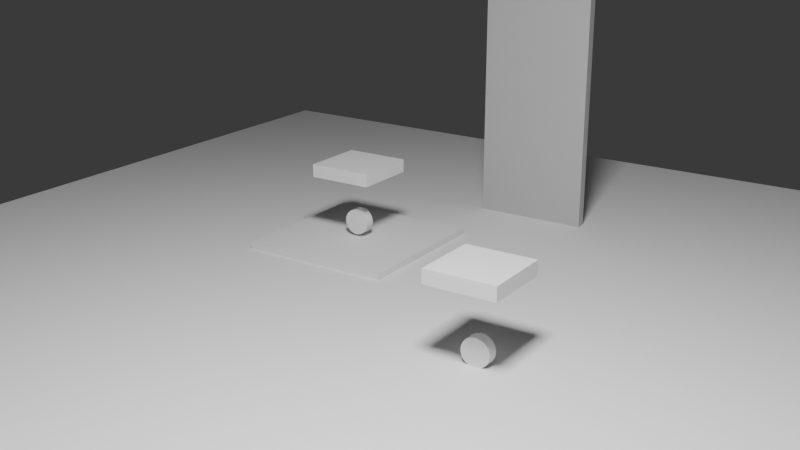# Source: material_state_probe.blend  (saved by Blender 5.2.45; exported with 4.5.12 LTS)
import bpy
from mathutils import Matrix  # noqa: F401  (used for matrix-valued properties, if any)

bpy.ops.wm.read_factory_settings(use_empty=True)
scene = bpy.context.scene
scene.name = 'Scene'

# ---- collections
col_collection = bpy.data.collections.new('Collection'); scene.collection.children.link(col_collection)

# ---- materials (node trees are filled in below, after node groups)
mat_extraction_fixture = bpy.data.materials.new('Extraction fixture')

# ---- material node trees
mat_extraction_fixture.use_nodes = True; mat_extraction_fixture.node_tree.nodes.clear()
_N = mat_extraction_fixture.node_tree.nodes; _L = mat_extraction_fixture.node_tree.links
n0 = _N.new('ShaderNodeBsdfPrincipled'); n0.name = 'Principled BSDF'; n0.location = (-200, 100)
n0.inputs[10].default_value = 0.005
n1 = _N.new('ShaderNodeOutputMaterial'); n1.name = 'Material Output'; n1.location = (200, 100)
n2 = _N.new('ShaderNodeMapping'); n2.name = 'Mapping'; n2.location = (0, 0)
n2.inputs[3].default_value = (2.0, 1.0, 0.5)
n3 = _N.new('ShaderNodeTexNoise'); n3.name = 'Noise Texture'; n3.location = (0, 0)
n3.width = 160
n3.inputs[2].default_value = 3.5
n4 = _N.new('ShaderNodeValToRGB'); n4.name = 'Color Ramp'; n4.location = (0, 0)
while len(n4.color_ramp.elements) > 1: n4.color_ramp.elements.remove(n4.color_ramp.elements[-1])
n4.color_ramp.elements[0].position = 0.1; n4.color_ramp.elements[0].color = (0.0, 0.0, 0.0, 1.0)
_e = n4.color_ramp.elements.new(0.9); _e.color = (1.0, 1.0, 1.0, 1.0)
_L.new(n0.outputs[0], n1.inputs[0])
_L.new(n2.outputs[0], n3.inputs[0])
_L.new(n3.outputs[0], n4.inputs[0])
_L.new(n4.outputs[0], n0.inputs[0])
n1.is_active_output = True

# ---- world
world_probe_world = bpy.data.worlds.new('Probe World'); scene.world = world_probe_world
world_probe_world.use_nodes = True; world_probe_world.node_tree.nodes.clear()
_N = world_probe_world.node_tree.nodes; _L = world_probe_world.node_tree.links
n0 = _N.new('ShaderNodeBackground'); n0.name = 'Background'; n0.location = (-200, 100)
n0.inputs[0].default_value = (0.05, 0.05, 0.05, 1.0)
n1 = _N.new('ShaderNodeOutputWorld'); n1.name = 'World Output'; n1.location = (200, 100)
_L.new(n0.outputs[0], n1.inputs[0])
n1.is_active_output = True
world_probe_world.color = (0.2, 0.2, 0.2)

# ---- cameras
cam_camera_001 = bpy.data.cameras.new('Camera.001')

# ---- lights
light_area = bpy.data.lights.new('Area', 'AREA')
light_area.energy = 500.0
light_area.size = 1.0
light_area.size_y = 1.0

# ---- meshes
me_cube_001 = bpy.data.meshes.new('Cube.001')
me_cube_001.from_pydata([(-4.0, -4.0, -0.05), (-4.0, -4.0, 0.05), (-4.0, 4.0, -0.05), (-4.0, 4.0, 0.05), (4.0, -4.0, -0.05), (4.0, -4.0, 0.05), (4.0, 4.0, -0.05), (4.0, 4.0, 0.05)], [], [(0, 1, 3, 2), (2, 3, 7, 6), (6, 7, 5, 4), (4, 5, 1, 0), (2, 6, 4, 0), (7, 3, 1, 5)])
_uv = me_cube_001.uv_layers.new(name='UVMap')
_uv.uv.foreach_set('vector', [0.375, 0.0, 0.625, 0.0, 0.625, 0.25, 0.375, 0.25, 0.375, 0.25, 0.625, 0.25, 0.625, 0.5, 0.375, 0.5, 0.375, 0.5, 0.625, 0.5, 0.625, 0.75, 0.375, 0.75, 0.375, 0.75, 0.625, 0.75, 0.625, 1.0, 0.375, 1.0, 0.125, 0.5, 0.375, 0.5, 0.375, 0.75, 0.125, 0.75, 0.625, 0.5, 0.875, 0.5, 0.875, 0.75, 0.625, 0.75])
me_cube_001.update()
me_cube_002 = bpy.data.meshes.new('Cube.002')
me_cube_002.from_pydata([(-0.6, -0.6, -0.025), (-0.6, -0.6, 0.025), (-0.6, 0.6, -0.025), (-0.6, 0.6, 0.025), (0.6, -0.6, -0.025), (0.6, -0.6, 0.025), (0.6, 0.6, -0.025), (0.6, 0.6, 0.025)], [], [(0, 1, 3, 2), (2, 3, 7, 6), (6, 7, 5, 4), (4, 5, 1, 0), (2, 6, 4, 0), (7, 3, 1, 5)])
_uv = me_cube_002.uv_layers.new(name='UVMap')
_uv.uv.foreach_set('vector', [0.375, 0.0, 0.625, 0.0, 0.625, 0.25, 0.375, 0.25, 0.375, 0.25, 0.625, 0.25, 0.625, 0.5, 0.375, 0.5, 0.375, 0.5, 0.625, 0.5, 0.625, 0.75, 0.375, 0.75, 0.375, 0.75, 0.625, 0.75, 0.625, 1.0, 0.375, 1.0, 0.125, 0.5, 0.375, 0.5, 0.375, 0.75, 0.125, 0.75, 0.625, 0.5, 0.875, 0.5, 0.875, 0.75, 0.625, 0.75])
me_cube_002.update()
me_cylinder = bpy.data.meshes.new('Cylinder')
me_cylinder.from_pydata([(0.0, 0.1, -0.04), (0.0, 0.1, 0.04), (0.01951, 0.09808, -0.04), (0.01951, 0.09808, 0.04), (0.03827, 0.09239, -0.04), (0.03827, 0.09239, 0.04), (0.05556, 0.08315, -0.04), (0.05556, 0.08315, 0.04), (0.07071, 0.07071, -0.04), (0.07071, 0.07071, 0.04), (0.08315, 0.05556, -0.04), (0.08315, 0.05556, 0.04), (0.09239, 0.03827, -0.04), (0.09239, 0.03827, 0.04), (0.09808, 0.01951, -0.04), (0.09808, 0.01951, 0.04), (0.1, 0.0, -0.04), (0.1, 0.0, 0.04), (0.09808, -0.01951, -0.04), (0.09808, -0.01951, 0.04), (0.09239, -0.03827, -0.04), (0.09239, -0.03827, 0.04), (0.08315, -0.05556, -0.04), (0.08315, -0.05556, 0.04), (0.07071, -0.07071, -0.04), (0.07071, -0.07071, 0.04), (0.05556, -0.08315, -0.04), (0.05556, -0.08315, 0.04), (0.03827, -0.09239, -0.04), (0.03827, -0.09239, 0.04), (0.01951, -0.09808, -0.04), (0.01951, -0.09808, 0.04), (0.0, -0.1, -0.04), (0.0, -0.1, 0.04), (-0.01951, -0.09808, -0.04), (-0.01951, -0.09808, 0.04), (-0.03827, -0.09239, -0.04), (-0.03827, -0.09239, 0.04), (-0.05556, -0.08315, -0.04), (-0.05556, -0.08315, 0.04), (-0.07071, -0.07071, -0.04), (-0.07071, -0.07071, 0.04), (-0.08315, -0.05556, -0.04), (-0.08315, -0.05556, 0.04), (-0.09239, -0.03827, -0.04), (-0.09239, -0.03827, 0.04), (-0.09808, -0.01951, -0.04), (-0.09808, -0.01951, 0.04), (-0.1, 0.0, -0.04), (-0.1, 0.0, 0.04), (-0.09808, 0.01951, -0.04), (-0.09808, 0.01951, 0.04), (-0.09239, 0.03827, -0.04), (-0.09239, 0.03827, 0.04), (-0.08315, 0.05556, -0.04), (-0.08315, 0.05556, 0.04), (-0.07071, 0.07071, -0.04), (-0.07071, 0.07071, 0.04), (-0.05556, 0.08315, -0.04), (-0.05556, 0.08315, 0.04), (-0.03827, 0.09239, -0.04), (-0.03827, 0.09239, 0.04), (-0.01951, 0.09808, -0.04), (-0.01951, 0.09808, 0.04)], [], [(0, 1, 3, 2), (2, 3, 5, 4), (4, 5, 7, 6), (6, 7, 9, 8), (8, 9, 11, 10), (10, 11, 13, 12), (12, 13, 15, 14), (14, 15, 17, 16), (16, 17, 19, 18), (18, 19, 21, 20), (20, 21, 23, 22), (22, 23, 25, 24), (24, 25, 27, 26), (26, 27, 29, 28), (28, 29, 31, 30), (30, 31, 33, 32), (32, 33, 35, 34), (34, 35, 37, 36), (36, 37, 39, 38), (38, 39, 41, 40), (40, 41, 43, 42), (42, 43, 45, 44), (44, 45, 47, 46), (46, 47, 49, 48), (48, 49, 51, 50), (50, 51, 53, 52), (52, 53, 55, 54), (54, 55, 57, 56), (56, 57, 59, 58), (58, 59, 61, 60), (3, 1, 63, 61, 59, 57, 55, 53, 51, 49, 47, 45, 43, 41, 39, 37, 35, 33, 31, 29, 27, 25, 23, 21, 19, 17, 15, 13, 11, 9, 7, 5), (60, 61, 63, 62), (62, 63, 1, 0), (0, 2, 4, 6, 8, 10, 12, 14, 16, 18, 20, 22, 24, 26, 28, 30, 32, 34, 36, 38, 40, 42, 44, 46, 48, 50, 52, 54, 56, 58, 60, 62)])
_uv = me_cylinder.uv_layers.new(name='UVMap')
_uv.uv.foreach_set('vector', [1.0, 0.5, 1.0, 1.0, 0.9688, 1.0, 0.9688, 0.5, 0.9688, 0.5, 0.9688, 1.0, 0.9375, 1.0, 0.9375, 0.5, 0.9375, 0.5, 0.9375, 1.0, 0.9062, 1.0, 0.9062, 0.5, 0.9062, 0.5, 0.9062, 1.0, 0.875, 1.0, 0.875, 0.5, 0.875, 0.5, 0.875, 1.0, 0.8438, 1.0, 0.8438, 0.5, 0.8438, 0.5, 0.8438, 1.0, 0.8125, 1.0, 0.8125, 0.5, 0.8125, 0.5, 0.8125, 1.0, 0.7812, 1.0, 0.7812, 0.5, 0.7812, 0.5, 0.7812, 1.0, 0.75, 1.0, 0.75, 0.5, 0.75, 0.5, 0.75, 1.0, 0.7188, 1.0, 0.7188, 0.5, 0.7188, 0.5, 0.7188, 1.0, 0.6875, 1.0, 0.6875, 0.5, 0.6875, 0.5, 0.6875, 1.0, 0.6562, 1.0, 0.6562, 0.5, 0.6562, 0.5, 0.6562, 1.0, 0.625, 1.0, 0.625, 0.5, 0.625, 0.5, 0.625, 1.0, 0.5938, 1.0, 0.5938, 0.5, 0.5938, 0.5, 0.5938, 1.0, 0.5625, 1.0, 0.5625, 0.5, 0.5625, 0.5, 0.5625, 1.0, 0.5312, 1.0, 0.5312, 0.5, 0.5312, 0.5, 0.5312, 1.0, 0.5, 1.0, 0.5, 0.5, 0.5, 0.5, 0.5, 1.0, 0.4688, 1.0, 0.4688, 0.5, 0.4688, 0.5, 0.4688, 1.0, 0.4375, 1.0, 0.4375, 0.5, 0.4375, 0.5, 0.4375, 1.0, 0.4062, 1.0, 0.4062, 0.5, 0.4062, 0.5, 0.4062, 1.0, 0.375, 1.0, 0.375, 0.5, 0.375, 0.5, 0.375, 1.0, 0.3438, 1.0, 0.3438, 0.5, 0.3438, 0.5, 0.3438, 1.0, 0.3125, 1.0, 0.3125, 0.5, 0.3125, 0.5, 0.3125, 1.0, 0.2812, 1.0, 0.2812, 0.5, 0.2812, 0.5, 0.2812, 1.0, 0.25, 1.0, 0.25, 0.5, 0.25, 0.5, 0.25, 1.0, 0.2188, 1.0, 0.2188, 0.5, 0.2188, 0.5, 0.2188, 1.0, 0.1875, 1.0, 0.1875, 0.5, 0.1875, 0.5, 0.1875, 1.0, 0.1562, 1.0, 0.1562, 0.5, 0.1562, 0.5, 0.1562, 1.0, 0.125, 1.0, 0.125, 0.5, 0.125, 0.5, 0.125, 1.0, 0.09375, 1.0, 0.09375, 0.5, 0.09375, 0.5, 0.09375, 1.0, 0.0625, 1.0, 0.0625, 0.5, 0.2968, 0.4854, 0.25, 0.49, 0.2032, 0.4854, 0.1582, 0.4717, 0.1167, 0.4496, 0.08029, 0.4197, 0.05045, 0.3833, 0.02827, 0.3418, 0.01461, 0.2968, 0.01, 0.25, 0.01461, 0.2032, 0.02827, 0.1582, 0.05045, 0.1167, 0.08029, 0.08029, 0.1167, 0.05045, 0.1582, 0.02827, 0.2032, 0.01461, 0.25, 0.01, 0.2968, 0.01461, 0.3418, 0.02827, 0.3833, 0.05045, 0.4197, 0.08029, 0.4496, 0.1167, 0.4717, 0.1582, 0.4854, 0.2032, 0.49, 0.25, 0.4854, 0.2968, 0.4717, 0.3418, 0.4496, 0.3833, 0.4197, 0.4197, 0.3833, 0.4496, 0.3418, 0.4717, 0.0625, 0.5, 0.0625, 1.0, 0.03125, 1.0, 0.03125, 0.5, 0.03125, 0.5, 0.03125, 1.0, 0.0, 1.0, 0.0, 0.5, 0.75, 0.49, 0.7968, 0.4854, 0.8418, 0.4717, 0.8833, 0.4496, 0.9197, 0.4197, 0.9496, 0.3833, 0.9717, 0.3418, 0.9854, 0.2968, 0.99, 0.25, 0.9854, 0.2032, 0.9717, 0.1582, 0.9496, 0.1167, 0.9197, 0.08029, 0.8833, 0.05045, 0.8418, 0.02827, 0.7968, 0.01461, 0.75, 0.01, 0.7032, 0.01461, 0.6582, 0.02827, 0.6167, 0.05045, 0.5803, 0.08029, 0.5504, 0.1167, 0.5283, 0.1582, 0.5146, 0.2032, 0.51, 0.25, 0.5146, 0.2968, 0.5283, 0.3418, 0.5504, 0.3833, 0.5803, 0.4197, 0.6167, 0.4496, 0.6582, 0.4717, 0.7032, 0.4854])
me_cylinder.update()
me_cube_003 = bpy.data.meshes.new('Cube.003')
me_cube_003.from_pydata([(-0.25, -0.25, -0.05), (-0.25, -0.25, 0.05), (-0.25, 0.25, -0.05), (-0.25, 0.25, 0.05), (0.25, -0.25, -0.05), (0.25, -0.25, 0.05), (0.25, 0.25, -0.05), (0.25, 0.25, 0.05)], [], [(0, 1, 3, 2), (2, 3, 7, 6), (6, 7, 5, 4), (4, 5, 1, 0), (2, 6, 4, 0), (7, 3, 1, 5)])
_uv = me_cube_003.uv_layers.new(name='UVMap')
_uv.uv.foreach_set('vector', [0.375, 0.0, 0.625, 0.0, 0.625, 0.25, 0.375, 0.25, 0.375, 0.25, 0.625, 0.25, 0.625, 0.5, 0.375, 0.5, 0.375, 0.5, 0.625, 0.5, 0.625, 0.75, 0.375, 0.75, 0.375, 0.75, 0.625, 0.75, 0.625, 1.0, 0.375, 1.0, 0.125, 0.5, 0.375, 0.5, 0.375, 0.75, 0.125, 0.75, 0.625, 0.5, 0.875, 0.5, 0.875, 0.75, 0.625, 0.75])
me_cube_003.update()
me_cylinder_001 = bpy.data.meshes.new('Cylinder.001')
me_cylinder_001.from_pydata([(0.0, 0.1, -0.04), (0.0, 0.1, 0.04), (0.01951, 0.09808, -0.04), (0.01951, 0.09808, 0.04), (0.03827, 0.09239, -0.04), (0.03827, 0.09239, 0.04), (0.05556, 0.08315, -0.04), (0.05556, 0.08315, 0.04), (0.07071, 0.07071, -0.04), (0.07071, 0.07071, 0.04), (0.08315, 0.05556, -0.04), (0.08315, 0.05556, 0.04), (0.09239, 0.03827, -0.04), (0.09239, 0.03827, 0.04), (0.09808, 0.01951, -0.04), (0.09808, 0.01951, 0.04), (0.1, 0.0, -0.04), (0.1, 0.0, 0.04), (0.09808, -0.01951, -0.04), (0.09808, -0.01951, 0.04), (0.09239, -0.03827, -0.04), (0.09239, -0.03827, 0.04), (0.08315, -0.05556, -0.04), (0.08315, -0.05556, 0.04), (0.07071, -0.07071, -0.04), (0.07071, -0.07071, 0.04), (0.05556, -0.08315, -0.04), (0.05556, -0.08315, 0.04), (0.03827, -0.09239, -0.04), (0.03827, -0.09239, 0.04), (0.01951, -0.09808, -0.04), (0.01951, -0.09808, 0.04), (0.0, -0.1, -0.04), (0.0, -0.1, 0.04), (-0.01951, -0.09808, -0.04), (-0.01951, -0.09808, 0.04), (-0.03827, -0.09239, -0.04), (-0.03827, -0.09239, 0.04), (-0.05556, -0.08315, -0.04), (-0.05556, -0.08315, 0.04), (-0.07071, -0.07071, -0.04), (-0.07071, -0.07071, 0.04), (-0.08315, -0.05556, -0.04), (-0.08315, -0.05556, 0.04), (-0.09239, -0.03827, -0.04), (-0.09239, -0.03827, 0.04), (-0.09808, -0.01951, -0.04), (-0.09808, -0.01951, 0.04), (-0.1, 0.0, -0.04), (-0.1, 0.0, 0.04), (-0.09808, 0.01951, -0.04), (-0.09808, 0.01951, 0.04), (-0.09239, 0.03827, -0.04), (-0.09239, 0.03827, 0.04), (-0.08315, 0.05556, -0.04), (-0.08315, 0.05556, 0.04), (-0.07071, 0.07071, -0.04), (-0.07071, 0.07071, 0.04), (-0.05556, 0.08315, -0.04), (-0.05556, 0.08315, 0.04), (-0.03827, 0.09239, -0.04), (-0.03827, 0.09239, 0.04), (-0.01951, 0.09808, -0.04), (-0.01951, 0.09808, 0.04)], [], [(0, 1, 3, 2), (2, 3, 5, 4), (4, 5, 7, 6), (6, 7, 9, 8), (8, 9, 11, 10), (10, 11, 13, 12), (12, 13, 15, 14), (14, 15, 17, 16), (16, 17, 19, 18), (18, 19, 21, 20), (20, 21, 23, 22), (22, 23, 25, 24), (24, 25, 27, 26), (26, 27, 29, 28), (28, 29, 31, 30), (30, 31, 33, 32), (32, 33, 35, 34), (34, 35, 37, 36), (36, 37, 39, 38), (38, 39, 41, 40), (40, 41, 43, 42), (42, 43, 45, 44), (44, 45, 47, 46), (46, 47, 49, 48), (48, 49, 51, 50), (50, 51, 53, 52), (52, 53, 55, 54), (54, 55, 57, 56), (56, 57, 59, 58), (58, 59, 61, 60), (3, 1, 63, 61, 59, 57, 55, 53, 51, 49, 47, 45, 43, 41, 39, 37, 35, 33, 31, 29, 27, 25, 23, 21, 19, 17, 15, 13, 11, 9, 7, 5), (60, 61, 63, 62), (62, 63, 1, 0), (0, 2, 4, 6, 8, 10, 12, 14, 16, 18, 20, 22, 24, 26, 28, 30, 32, 34, 36, 38, 40, 42, 44, 46, 48, 50, 52, 54, 56, 58, 60, 62)])
_uv = me_cylinder_001.uv_layers.new(name='UVMap')
_uv.uv.foreach_set('vector', [1.0, 0.5, 1.0, 1.0, 0.9688, 1.0, 0.9688, 0.5, 0.9688, 0.5, 0.9688, 1.0, 0.9375, 1.0, 0.9375, 0.5, 0.9375, 0.5, 0.9375, 1.0, 0.9062, 1.0, 0.9062, 0.5, 0.9062, 0.5, 0.9062, 1.0, 0.875, 1.0, 0.875, 0.5, 0.875, 0.5, 0.875, 1.0, 0.8438, 1.0, 0.8438, 0.5, 0.8438, 0.5, 0.8438, 1.0, 0.8125, 1.0, 0.8125, 0.5, 0.8125, 0.5, 0.8125, 1.0, 0.7812, 1.0, 0.7812, 0.5, 0.7812, 0.5, 0.7812, 1.0, 0.75, 1.0, 0.75, 0.5, 0.75, 0.5, 0.75, 1.0, 0.7188, 1.0, 0.7188, 0.5, 0.7188, 0.5, 0.7188, 1.0, 0.6875, 1.0, 0.6875, 0.5, 0.6875, 0.5, 0.6875, 1.0, 0.6562, 1.0, 0.6562, 0.5, 0.6562, 0.5, 0.6562, 1.0, 0.625, 1.0, 0.625, 0.5, 0.625, 0.5, 0.625, 1.0, 0.5938, 1.0, 0.5938, 0.5, 0.5938, 0.5, 0.5938, 1.0, 0.5625, 1.0, 0.5625, 0.5, 0.5625, 0.5, 0.5625, 1.0, 0.5312, 1.0, 0.5312, 0.5, 0.5312, 0.5, 0.5312, 1.0, 0.5, 1.0, 0.5, 0.5, 0.5, 0.5, 0.5, 1.0, 0.4688, 1.0, 0.4688, 0.5, 0.4688, 0.5, 0.4688, 1.0, 0.4375, 1.0, 0.4375, 0.5, 0.4375, 0.5, 0.4375, 1.0, 0.4062, 1.0, 0.4062, 0.5, 0.4062, 0.5, 0.4062, 1.0, 0.375, 1.0, 0.375, 0.5, 0.375, 0.5, 0.375, 1.0, 0.3438, 1.0, 0.3438, 0.5, 0.3438, 0.5, 0.3438, 1.0, 0.3125, 1.0, 0.3125, 0.5, 0.3125, 0.5, 0.3125, 1.0, 0.2812, 1.0, 0.2812, 0.5, 0.2812, 0.5, 0.2812, 1.0, 0.25, 1.0, 0.25, 0.5, 0.25, 0.5, 0.25, 1.0, 0.2188, 1.0, 0.2188, 0.5, 0.2188, 0.5, 0.2188, 1.0, 0.1875, 1.0, 0.1875, 0.5, 0.1875, 0.5, 0.1875, 1.0, 0.1562, 1.0, 0.1562, 0.5, 0.1562, 0.5, 0.1562, 1.0, 0.125, 1.0, 0.125, 0.5, 0.125, 0.5, 0.125, 1.0, 0.09375, 1.0, 0.09375, 0.5, 0.09375, 0.5, 0.09375, 1.0, 0.0625, 1.0, 0.0625, 0.5, 0.2968, 0.4854, 0.25, 0.49, 0.2032, 0.4854, 0.1582, 0.4717, 0.1167, 0.4496, 0.08029, 0.4197, 0.05045, 0.3833, 0.02827, 0.3418, 0.01461, 0.2968, 0.01, 0.25, 0.01461, 0.2032, 0.02827, 0.1582, 0.05045, 0.1167, 0.08029, 0.08029, 0.1167, 0.05045, 0.1582, 0.02827, 0.2032, 0.01461, 0.25, 0.01, 0.2968, 0.01461, 0.3418, 0.02827, 0.3833, 0.05045, 0.4197, 0.08029, 0.4496, 0.1167, 0.4717, 0.1582, 0.4854, 0.2032, 0.49, 0.25, 0.4854, 0.2968, 0.4717, 0.3418, 0.4496, 0.3833, 0.4197, 0.4197, 0.3833, 0.4496, 0.3418, 0.4717, 0.0625, 0.5, 0.0625, 1.0, 0.03125, 1.0, 0.03125, 0.5, 0.03125, 0.5, 0.03125, 1.0, 0.0, 1.0, 0.0, 0.5, 0.75, 0.49, 0.7968, 0.4854, 0.8418, 0.4717, 0.8833, 0.4496, 0.9197, 0.4197, 0.9496, 0.3833, 0.9717, 0.3418, 0.9854, 0.2968, 0.99, 0.25, 0.9854, 0.2032, 0.9717, 0.1582, 0.9496, 0.1167, 0.9197, 0.08029, 0.8833, 0.05045, 0.8418, 0.02827, 0.7968, 0.01461, 0.75, 0.01, 0.7032, 0.01461, 0.6582, 0.02827, 0.6167, 0.05045, 0.5803, 0.08029, 0.5504, 0.1167, 0.5283, 0.1582, 0.5146, 0.2032, 0.51, 0.25, 0.5146, 0.2968, 0.5283, 0.3418, 0.5504, 0.3833, 0.5803, 0.4197, 0.6167, 0.4496, 0.6582, 0.4717, 0.7032, 0.4854])
me_cylinder_001.update()
me_cube_004 = bpy.data.meshes.new('Cube.004')
me_cube_004.from_pydata([(-0.25, -0.25, -0.05), (-0.25, -0.25, 0.05), (-0.25, 0.25, -0.05), (-0.25, 0.25, 0.05), (0.25, -0.25, -0.05), (0.25, -0.25, 0.05), (0.25, 0.25, -0.05), (0.25, 0.25, 0.05)], [], [(0, 1, 3, 2), (2, 3, 7, 6), (6, 7, 5, 4), (4, 5, 1, 0), (2, 6, 4, 0), (7, 3, 1, 5)])
_uv = me_cube_004.uv_layers.new(name='UVMap')
_uv.uv.foreach_set('vector', [0.375, 0.0, 0.625, 0.0, 0.625, 0.25, 0.375, 0.25, 0.375, 0.25, 0.625, 0.25, 0.625, 0.5, 0.375, 0.5, 0.375, 0.5, 0.625, 0.5, 0.625, 0.75, 0.375, 0.75, 0.375, 0.75, 0.625, 0.75, 0.625, 1.0, 0.375, 1.0, 0.125, 0.5, 0.375, 0.5, 0.375, 0.75, 0.125, 0.75, 0.625, 0.5, 0.875, 0.5, 0.875, 0.75, 0.625, 0.75])
me_cube_004.update()
me_cube_005 = bpy.data.meshes.new('Cube.005')
me_cube_005.from_pydata([(-0.45, -0.04, -1.0), (-0.45, -0.04, 1.0), (-0.45, 0.04, -1.0), (-0.45, 0.04, 1.0), (0.45, -0.04, -1.0), (0.45, -0.04, 1.0), (0.45, 0.04, -1.0), (0.45, 0.04, 1.0)], [], [(0, 1, 3, 2), (2, 3, 7, 6), (6, 7, 5, 4), (4, 5, 1, 0), (2, 6, 4, 0), (7, 3, 1, 5)])
_uv = me_cube_005.uv_layers.new(name='UVMap')
_uv.uv.foreach_set('vector', [0.375, 0.0, 0.625, 0.0, 0.625, 0.25, 0.375, 0.25, 0.375, 0.25, 0.625, 0.25, 0.625, 0.5, 0.375, 0.5, 0.375, 0.5, 0.625, 0.5, 0.625, 0.75, 0.375, 0.75, 0.375, 0.75, 0.625, 0.75, 0.625, 1.0, 0.375, 1.0, 0.125, 0.5, 0.375, 0.5, 0.375, 0.75, 0.125, 0.75, 0.625, 0.5, 0.875, 0.5, 0.875, 0.75, 0.625, 0.75])
me_cube_005.materials.append(mat_extraction_fixture)
me_cube_005.update()

# ---- objects
ob_floor = bpy.data.objects.new('floor', me_cube_001)
ob_local_floor_tile = bpy.data.objects.new('local floor tile', me_cube_002)
ob_chair_1_caster_wheel = bpy.data.objects.new('chair 1 caster wheel', me_cylinder)
ob_chair_1_seat = bpy.data.objects.new('chair 1 seat', me_cube_003)
ob_chair_2_caster_wheel = bpy.data.objects.new('chair 2 caster wheel', me_cylinder_001)
ob_chair_2_seat = bpy.data.objects.new('chair 2 seat', me_cube_004)
ob_wood_door_leaf = bpy.data.objects.new('wood door leaf', me_cube_005)
ob_camera = bpy.data.objects.new('Camera', cam_camera_001)
ob_area = bpy.data.objects.new('Area', light_area)

# ---- transforms, parenting, visibility, modifiers, constraints
ob_floor.location = (0.0, 0.0, -0.05)
ob_local_floor_tile.location = (-0.85, 0.7, 0.025)
ob_chair_1_caster_wheel.location = (-0.85, 0.7, 0.17)
ob_chair_1_caster_wheel.rotation_euler = (1.571, 0.0, 0.0)
ob_chair_1_seat.location = (-0.85, 0.7, 0.6)
ob_chair_2_caster_wheel.location = (1.02, -0.68, 0.09)
ob_chair_2_caster_wheel.rotation_euler = (1.571, 0.0, 0.0)
ob_chair_2_seat.location = (1.02, -0.68, 0.6)
ob_wood_door_leaf.location = (0.0, 2.0, 1.0)
ob_camera.location = (4.0, -6.0, 3.0)
ob_camera.rotation_euler = (1.237, -6.445e-08, 0.588)
ob_area.location = (2.0, -3.0, 5.0)

# ---- collection membership
col_collection.objects.link(ob_floor)
col_collection.objects.link(ob_local_floor_tile)
col_collection.objects.link(ob_chair_1_caster_wheel)
col_collection.objects.link(ob_chair_1_seat)
col_collection.objects.link(ob_chair_2_caster_wheel)
col_collection.objects.link(ob_chair_2_seat)
col_collection.objects.link(ob_wood_door_leaf)
col_collection.objects.link(ob_camera)
col_collection.objects.link(ob_area)

# ---- scene / render settings (as saved in the file)
scene.camera = ob_camera
scene.frame_start = 1; scene.frame_end = 250; scene.frame_set(1)
scene.render.engine = 'CYCLES'
scene.render.resolution_x = 640
scene.render.resolution_y = 360
scene.render.bake_bias = 0.0
scene.render.bake_samples = 0
scene.render.compositor_device = 'GPU'
scene.cycles.samples = 4
scene.eevee.use_volume_custom_range = False
scene.eevee.fast_gi_thickness_near = 0.1
scene.eevee.fast_gi_thickness_far = 0.0
scene.eevee.ray_tracing_options.screen_trace_thickness = 0.1
bpy.context.view_layer.update()

